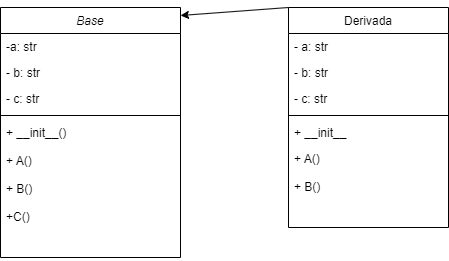

The diagram above was exported from draw.io. Its source (the exported page's mxGraphModel, read from the mxfile embedded in the PNG):
<mxGraphModel dx="1434" dy="746" grid="1" gridSize="10" guides="1" tooltips="1" connect="1" arrows="1" fold="1" page="1" pageScale="1" pageWidth="827" pageHeight="1169" math="0" shadow="0">
  <root>
    <mxCell id="WIyWlLk6GJQsqaUBKTNV-0" />
    <mxCell id="WIyWlLk6GJQsqaUBKTNV-1" parent="WIyWlLk6GJQsqaUBKTNV-0" />
    <mxCell id="zkfFHV4jXpPFQw0GAbJ--0" value="Base" style="swimlane;fontStyle=2;align=center;verticalAlign=top;childLayout=stackLayout;horizontal=1;startSize=26;horizontalStack=0;resizeParent=1;resizeLast=0;collapsible=1;marginBottom=0;rounded=0;shadow=0;strokeWidth=1;" parent="WIyWlLk6GJQsqaUBKTNV-1" vertex="1">
      <mxGeometry x="220" y="120" width="180" height="250" as="geometry">
        <mxRectangle x="230" y="140" width="160" height="26" as="alternateBounds" />
      </mxGeometry>
    </mxCell>
    <mxCell id="zkfFHV4jXpPFQw0GAbJ--1" value="-a: str&#10;" style="text;align=left;verticalAlign=top;spacingLeft=4;spacingRight=4;overflow=hidden;rotatable=0;points=[[0,0.5],[1,0.5]];portConstraint=eastwest;" parent="zkfFHV4jXpPFQw0GAbJ--0" vertex="1">
      <mxGeometry y="26" width="180" height="26" as="geometry" />
    </mxCell>
    <mxCell id="zkfFHV4jXpPFQw0GAbJ--2" value="- b: str" style="text;align=left;verticalAlign=top;spacingLeft=4;spacingRight=4;overflow=hidden;rotatable=0;points=[[0,0.5],[1,0.5]];portConstraint=eastwest;rounded=0;shadow=0;html=0;" parent="zkfFHV4jXpPFQw0GAbJ--0" vertex="1">
      <mxGeometry y="52" width="180" height="26" as="geometry" />
    </mxCell>
    <mxCell id="zkfFHV4jXpPFQw0GAbJ--3" value="- c: str" style="text;align=left;verticalAlign=top;spacingLeft=4;spacingRight=4;overflow=hidden;rotatable=0;points=[[0,0.5],[1,0.5]];portConstraint=eastwest;rounded=0;shadow=0;html=0;" parent="zkfFHV4jXpPFQw0GAbJ--0" vertex="1">
      <mxGeometry y="78" width="180" height="26" as="geometry" />
    </mxCell>
    <mxCell id="zkfFHV4jXpPFQw0GAbJ--4" value="" style="line;html=1;strokeWidth=1;align=left;verticalAlign=middle;spacingTop=-1;spacingLeft=3;spacingRight=3;rotatable=0;labelPosition=right;points=[];portConstraint=eastwest;" parent="zkfFHV4jXpPFQw0GAbJ--0" vertex="1">
      <mxGeometry y="104" width="180" height="8" as="geometry" />
    </mxCell>
    <mxCell id="zkfFHV4jXpPFQw0GAbJ--5" value="+ __init__()&#10;&#10;+ A()&#10;&#10;+ B()&#10;&#10;+C()" style="text;align=left;verticalAlign=top;spacingLeft=4;spacingRight=4;overflow=hidden;rotatable=0;points=[[0,0.5],[1,0.5]];portConstraint=eastwest;" parent="zkfFHV4jXpPFQw0GAbJ--0" vertex="1">
      <mxGeometry y="112" width="180" height="138" as="geometry" />
    </mxCell>
    <mxCell id="zkfFHV4jXpPFQw0GAbJ--17" value="Derivada" style="swimlane;fontStyle=0;align=center;verticalAlign=top;childLayout=stackLayout;horizontal=1;startSize=26;horizontalStack=0;resizeParent=1;resizeLast=0;collapsible=1;marginBottom=0;rounded=0;shadow=0;strokeWidth=1;" parent="WIyWlLk6GJQsqaUBKTNV-1" vertex="1">
      <mxGeometry x="508" y="120" width="160" height="220" as="geometry">
        <mxRectangle x="550" y="140" width="160" height="26" as="alternateBounds" />
      </mxGeometry>
    </mxCell>
    <mxCell id="zkfFHV4jXpPFQw0GAbJ--19" value="- a: str" style="text;align=left;verticalAlign=top;spacingLeft=4;spacingRight=4;overflow=hidden;rotatable=0;points=[[0,0.5],[1,0.5]];portConstraint=eastwest;rounded=0;shadow=0;html=0;" parent="zkfFHV4jXpPFQw0GAbJ--17" vertex="1">
      <mxGeometry y="26" width="160" height="26" as="geometry" />
    </mxCell>
    <mxCell id="zkfFHV4jXpPFQw0GAbJ--21" value="- b: str" style="text;align=left;verticalAlign=top;spacingLeft=4;spacingRight=4;overflow=hidden;rotatable=0;points=[[0,0.5],[1,0.5]];portConstraint=eastwest;rounded=0;shadow=0;html=0;" parent="zkfFHV4jXpPFQw0GAbJ--17" vertex="1">
      <mxGeometry y="52" width="160" height="26" as="geometry" />
    </mxCell>
    <mxCell id="zkfFHV4jXpPFQw0GAbJ--22" value="- c: str" style="text;align=left;verticalAlign=top;spacingLeft=4;spacingRight=4;overflow=hidden;rotatable=0;points=[[0,0.5],[1,0.5]];portConstraint=eastwest;rounded=0;shadow=0;html=0;" parent="zkfFHV4jXpPFQw0GAbJ--17" vertex="1">
      <mxGeometry y="78" width="160" height="26" as="geometry" />
    </mxCell>
    <mxCell id="zkfFHV4jXpPFQw0GAbJ--23" value="" style="line;html=1;strokeWidth=1;align=left;verticalAlign=middle;spacingTop=-1;spacingLeft=3;spacingRight=3;rotatable=0;labelPosition=right;points=[];portConstraint=eastwest;" parent="zkfFHV4jXpPFQw0GAbJ--17" vertex="1">
      <mxGeometry y="104" width="160" height="8" as="geometry" />
    </mxCell>
    <mxCell id="zkfFHV4jXpPFQw0GAbJ--24" value="+ __init__" style="text;align=left;verticalAlign=top;spacingLeft=4;spacingRight=4;overflow=hidden;rotatable=0;points=[[0,0.5],[1,0.5]];portConstraint=eastwest;" parent="zkfFHV4jXpPFQw0GAbJ--17" vertex="1">
      <mxGeometry y="112" width="160" height="26" as="geometry" />
    </mxCell>
    <mxCell id="zkfFHV4jXpPFQw0GAbJ--25" value="+ A()&#10;&#10;+ B()" style="text;align=left;verticalAlign=top;spacingLeft=4;spacingRight=4;overflow=hidden;rotatable=0;points=[[0,0.5],[1,0.5]];portConstraint=eastwest;" parent="zkfFHV4jXpPFQw0GAbJ--17" vertex="1">
      <mxGeometry y="138" width="160" height="82" as="geometry" />
    </mxCell>
    <mxCell id="YrW-VDphYwI8MiBCvyU7-1" value="" style="endArrow=classic;html=1;rounded=0;entryX=1;entryY=0.032;entryDx=0;entryDy=0;entryPerimeter=0;" edge="1" parent="WIyWlLk6GJQsqaUBKTNV-1" target="zkfFHV4jXpPFQw0GAbJ--0">
      <mxGeometry width="50" height="50" relative="1" as="geometry">
        <mxPoint x="508" y="120" as="sourcePoint" />
        <mxPoint x="558" y="70" as="targetPoint" />
      </mxGeometry>
    </mxCell>
  </root>
</mxGraphModel>